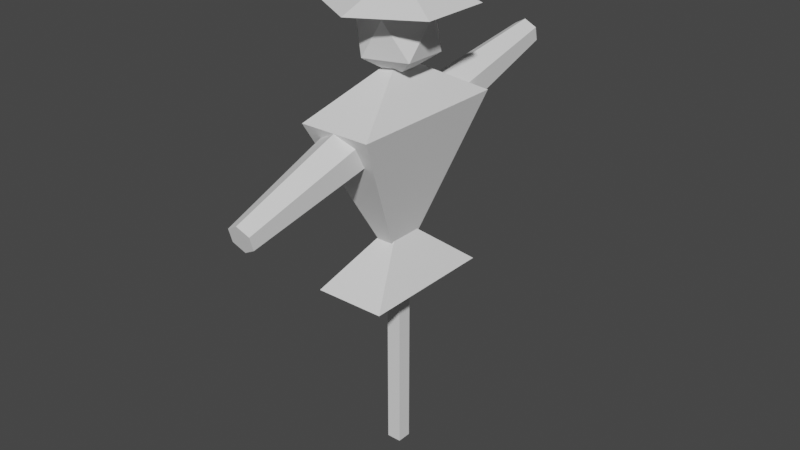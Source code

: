 # Source: scarecrow.blend  (saved by Blender 2.80.60; exported with 4.5.12 LTS)
import bpy
from mathutils import Matrix  # noqa: F401  (used for matrix-valued properties, if any)

bpy.ops.wm.read_factory_settings(use_empty=True)
scene = bpy.context.scene
scene.name = 'Scene'

# ---- collections
col_collection = bpy.data.collections.new('Collection'); scene.collection.children.link(col_collection)

# ---- world
world_world = bpy.data.worlds.new('World'); scene.world = world_world
world_world.use_nodes = True; world_world.node_tree.nodes.clear()
_N = world_world.node_tree.nodes; _L = world_world.node_tree.links
n0 = _N.new('ShaderNodeOutputWorld'); n0.name = 'World Output'; n0.location = (300, 300)
n1 = _N.new('ShaderNodeBackground'); n1.name = 'Background'; n1.location = (10, 300)
n1.inputs[0].default_value = (0.05088, 0.05088, 0.05088, 1.0)
_L.new(n1.outputs[0], n0.inputs[0])
n0.is_active_output = True
world_world.color = (0.05088, 0.05088, 0.05088)
world_world.use_sun_shadow = False
world_world.sun_shadow_jitter_overblur = 0.0

# ---- meshes
me_cone_003 = bpy.data.meshes.new('Cone.003')
me_cone_003.from_pydata([(0.0, 1.0, 2.197), (0.866, 0.5, 2.197), (0.866, -0.5, 2.197), (-8.742e-08, -1.0, 2.197), (0.0, 0.0, 4.197), (-0.866, -0.5, 2.197), (-0.866, 0.5, 2.197), (-0.1048, -0.1048, -5.97), (-0.1048, -0.1048, -32.91), (-0.1048, 0.1048, -5.97), (-0.1048, 0.1048, -32.91), (0.1048, -0.1048, -5.97), (0.1048, -0.1048, -32.91), (0.1048, 0.1048, -5.97), (0.1048, 0.1048, -32.91), (-0.5062, 0.9846, -18.27), (0.5062, 0.9846, -18.27), (0.5062, -0.9846, -18.27), (-0.5062, -0.9846, -18.27), (0.0, -2.328e-10, -13.78), (-0.5089, -1.182, -5.194), (0.5089, -1.182, -5.194), (0.5089, 1.182, -5.194), (-0.5089, 1.182, -5.194), (1.549e-08, 1.048e-07, -17.91), (0.5089, -1.182, -5.212), (-0.5089, -1.182, -5.212), (-0.5089, 1.182, -5.212), (0.5089, 1.182, -5.212), (6.834e-08, 9.462e-08, -1.639), (0.0, -2.328e-10, -3.071), (0.4213, -0.3061, -1.306), (-0.1609, -0.4953, -1.306), (-0.5208, -2.328e-10, -1.306), (-0.1609, 0.4953, -1.306), (0.4213, 0.3061, -1.306), (0.1609, -0.4953, 1.55), (-0.4213, -0.3061, 1.55), (-0.4213, 0.3061, 1.55), (0.1609, 0.4953, 1.55), (0.5208, -2.328e-10, 1.55), (0.0, -2.328e-10, 3.315), (0.0, -0.9475, -4.748), (6.301e-09, -2.763, -8.43), (-0.2889, -0.901, -5.627), (-0.1686, -2.735, -8.942), (-0.2889, -0.808, -7.383), (-0.1686, -2.681, -9.968), (2.916e-08, -0.7615, -8.261), (2.333e-08, -2.654, -10.48), (0.2889, -0.808, -7.383), (0.1686, -2.681, -9.968), (0.2889, -0.901, -5.627), (0.1686, -2.735, -8.942), (-1.496e-07, 0.8248, -4.182), (1.428e-07, 2.738, -2.573), (0.2889, 0.8618, -5.073), (0.1686, 2.759, -3.094), (0.2889, 0.9359, -6.857), (0.1686, 2.802, -4.135), (-1.782e-07, 0.9729, -7.748), (1.261e-07, 2.824, -4.655), (-0.2889, 0.9359, -6.857), (-0.1686, 2.802, -4.135), (-0.2889, 0.8618, -5.073), (-0.1686, 2.759, -3.094)], [], [(0, 4, 1), (1, 4, 2), (2, 4, 3), (3, 4, 5), (5, 4, 6), (6, 4, 0), (0, 1, 2, 3, 5, 6), (7, 9, 10, 8), (9, 13, 14, 10), (13, 11, 12, 14), (11, 7, 8, 12), (9, 7, 11, 13), (14, 12, 8, 10), (15, 19, 16), (16, 19, 17), (17, 19, 18), (18, 19, 15), (15, 16, 17, 18), (20, 24, 21), (21, 24, 22), (22, 24, 23), (23, 24, 20), (20, 21, 22, 23), (25, 29, 26), (26, 29, 27), (27, 29, 28), (28, 29, 25), (25, 26, 27, 28), (30, 31, 32), (31, 30, 35), (30, 32, 33), (30, 33, 34), (30, 34, 35), (31, 35, 40), (32, 31, 36), (33, 32, 37), (34, 33, 38), (35, 34, 39), (31, 40, 36), (32, 36, 37), (33, 37, 38), (34, 38, 39), (35, 39, 40), (36, 40, 41), (37, 36, 41), (38, 37, 41), (39, 38, 41), (40, 39, 41), (42, 44, 45, 43), (44, 46, 47, 45), (46, 48, 49, 47), (48, 50, 51, 49), (45, 47, 49, 51, 53, 43), (50, 52, 53, 51), (52, 42, 43, 53), (42, 52, 50, 48, 46, 44), (54, 56, 57, 55), (56, 58, 59, 57), (58, 60, 61, 59), (60, 62, 63, 61), (57, 59, 61, 63, 65, 55), (62, 64, 65, 63), (64, 54, 55, 65), (54, 64, 62, 60, 58, 56)])
_uv = me_cone_003.uv_layers.new(name='UVMap')
_uv.uv.foreach_set('vector', [0.0919, 0.9694, 0.0919, 0.9639, 0.09668, 0.9667, 0.09668, 0.9667, 0.0919, 0.9639, 0.09668, 0.9611, 0.09668, 0.9611, 0.0919, 0.9639, 0.0919, 0.9584, 0.0919, 0.9584, 0.0919, 0.9639, 0.08711, 0.9611, 0.08711, 0.9611, 0.0919, 0.9639, 0.08711, 0.9667, 0.08711, 0.9667, 0.0919, 0.9639, 0.0919, 0.9694, 0.1034, 0.9694, 0.1082, 0.9667, 0.1082, 0.9611, 0.1034, 0.9584, 0.09863, 0.9611, 0.09863, 0.9667, 0.9005, 0.9527, 0.9005, 0.9602, 0.9081, 0.9602, 0.9081, 0.9527, 0.9005, 0.9602, 0.9005, 0.9678, 0.9081, 0.9678, 0.9081, 0.9602, 0.9005, 0.9678, 0.9005, 0.9753, 0.9081, 0.9753, 0.9081, 0.9678, 0.9005, 0.9753, 0.9005, 0.9829, 0.9081, 0.9829, 0.9081, 0.9753, 0.893, 0.9678, 0.893, 0.9753, 0.9005, 0.9753, 0.9005, 0.9678, 0.9081, 0.9678, 0.9081, 0.9753, 0.9156, 0.9753, 0.9156, 0.9678, 0.8326, 0.9698, 0.8326, 0.962, 0.8405, 0.962, 0.8405, 0.962, 0.8326, 0.962, 0.8326, 0.9541, 0.8326, 0.9541, 0.8326, 0.962, 0.8247, 0.962, 0.8247, 0.962, 0.8326, 0.962, 0.8326, 0.9698, 0.849, 0.9698, 0.8569, 0.962, 0.849, 0.9541, 0.8411, 0.962, 0.4729, 0.9696, 0.4729, 0.9629, 0.4796, 0.9629, 0.4796, 0.9629, 0.4729, 0.9629, 0.4729, 0.9563, 0.4729, 0.9563, 0.4729, 0.9629, 0.4662, 0.9629, 0.4662, 0.9629, 0.4729, 0.9629, 0.4729, 0.9696, 0.4868, 0.9696, 0.4935, 0.9629, 0.4868, 0.9563, 0.4801, 0.9629, 0.4676, 0.969, 0.4676, 0.961, 0.4756, 0.961, 0.4756, 0.961, 0.4676, 0.961, 0.4676, 0.953, 0.4676, 0.953, 0.4676, 0.961, 0.4596, 0.961, 0.4596, 0.961, 0.4676, 0.961, 0.4676, 0.969, 0.4843, 0.969, 0.4923, 0.961, 0.4843, 0.953, 0.4763, 0.961, 0.5384, 0.9581, 0.5358, 0.9626, 0.541, 0.9626, 0.5358, 0.9626, 0.5332, 0.9581, 0.5306, 0.9626, 0.5176, 0.9581, 0.515, 0.9626, 0.5202, 0.9626, 0.5228, 0.9581, 0.5202, 0.9626, 0.5254, 0.9626, 0.528, 0.9581, 0.5254, 0.9626, 0.5306, 0.9626, 0.5358, 0.9626, 0.5306, 0.9626, 0.5332, 0.9671, 0.541, 0.9626, 0.5358, 0.9626, 0.5384, 0.9671, 0.5202, 0.9626, 0.515, 0.9626, 0.5176, 0.9671, 0.5254, 0.9626, 0.5202, 0.9626, 0.5228, 0.9671, 0.5306, 0.9626, 0.5254, 0.9626, 0.528, 0.9671, 0.5358, 0.9626, 0.5332, 0.9671, 0.5384, 0.9671, 0.541, 0.9626, 0.5384, 0.9671, 0.5436, 0.9671, 0.5202, 0.9626, 0.5176, 0.9671, 0.5228, 0.9671, 0.5254, 0.9626, 0.5228, 0.9671, 0.528, 0.9671, 0.5306, 0.9626, 0.528, 0.9671, 0.5332, 0.9671, 0.5384, 0.9671, 0.5332, 0.9671, 0.5358, 0.9716, 0.5436, 0.9671, 0.5384, 0.9671, 0.541, 0.9716, 0.5228, 0.9671, 0.5176, 0.9671, 0.5202, 0.9716, 0.528, 0.9671, 0.5228, 0.9671, 0.5254, 0.9716, 0.5332, 0.9671, 0.528, 0.9671, 0.5306, 0.9716, 0.4914, 0.9667, 0.486, 0.9667, 0.486, 0.983, 0.4914, 0.983, 0.486, 0.9667, 0.4805, 0.9667, 0.4805, 0.983, 0.486, 0.983, 0.4805, 0.9667, 0.4751, 0.9667, 0.4751, 0.983, 0.4805, 0.983, 0.4751, 0.9667, 0.4697, 0.9667, 0.4697, 0.983, 0.4751, 0.983, 0.4737, 0.9624, 0.4737, 0.9546, 0.467, 0.9507, 0.4602, 0.9546, 0.4602, 0.9624, 0.467, 0.9663, 0.4697, 0.9667, 0.4642, 0.9667, 0.4642, 0.983, 0.4697, 0.983, 0.4642, 0.9667, 0.4588, 0.9667, 0.4588, 0.983, 0.4642, 0.983, 0.4833, 0.9663, 0.4765, 0.9624, 0.4765, 0.9546, 0.4833, 0.9507, 0.49, 0.9546, 0.49, 0.9624, 0.4921, 0.967, 0.4873, 0.967, 0.4873, 0.9812, 0.4921, 0.9812, 0.4873, 0.967, 0.4826, 0.967, 0.4826, 0.9812, 0.4873, 0.9812, 0.4826, 0.967, 0.4779, 0.967, 0.4779, 0.9812, 0.4826, 0.9812, 0.4779, 0.967, 0.4732, 0.967, 0.4732, 0.9812, 0.4779, 0.9812, 0.4767, 0.9633, 0.4767, 0.9565, 0.4708, 0.9531, 0.4649, 0.9565, 0.4649, 0.9633, 0.4708, 0.9667, 0.4732, 0.967, 0.4685, 0.967, 0.4685, 0.9812, 0.4732, 0.9812, 0.4685, 0.967, 0.4637, 0.967, 0.4637, 0.9812, 0.4685, 0.9812, 0.485, 0.9667, 0.4791, 0.9633, 0.4791, 0.9565, 0.485, 0.9531, 0.4909, 0.9565, 0.4909, 0.9633])
me_cone_003.use_remesh_preserve_volume = False
me_cone_003.use_remesh_preserve_attributes = False
me_cone_003.use_mirror_vertex_groups = False
me_cone_003.update()

# ---- objects
ob_cone_003 = bpy.data.objects.new('Cone.003', me_cone_003)

# ---- transforms, parenting, visibility, modifiers, constraints
ob_cone_003.location = (0.0, 0.001603, 2.626)
ob_cone_003.scale = (0.437, 0.437, 0.07969)
ob_cone_003.lineart.crease_threshold = 0.0

# ---- collection membership
col_collection.objects.link(ob_cone_003)

# ---- scene / render settings (as saved in the file)
scene.frame_start = 1; scene.frame_end = 250; scene.frame_set(1)
scene.render.engine = 'BLENDER_EEVEE_NEXT'
scene.render.motion_blur_shutter = 1.0
scene.cycles.use_denoising = False
scene.cycles.samples = 128
scene.cycles.sampling_pattern = 'TABULATED_SOBOL'
scene.cycles.use_adaptive_sampling = False
scene.cycles.use_light_tree = False
scene.view_settings.view_transform = 'Filmic'
bpy.context.view_layer.update()

# ---- added for rendering (the .blend has no active camera and no usable light): camera, sun
cam_auto = bpy.data.cameras.new('AutoCamera')
cam_auto.lens = 50.0
cam_auto.sensor_width = 36.0
cam_auto.clip_end = 1000.0
ob_auto_camera = bpy.data.objects.new('AutoCamera', cam_auto)
scene.collection.objects.link(ob_auto_camera)
ob_auto_camera.location = (3.61638, -4.3246, 4.37524)
ob_auto_camera.rotation_euler = (1.09748, -7.21219e-08, 0.694738)
scene.camera = ob_auto_camera
light_auto_sun = bpy.data.lights.new('AutoSun', 'SUN')
light_auto_sun.energy = 3.0
light_auto_sun.angle = 0.0523599
ob_auto_sun = bpy.data.objects.new('AutoSun', light_auto_sun)
scene.collection.objects.link(ob_auto_sun)
ob_auto_sun.rotation_euler = (0.872665, 0.174533, 0.523599)
bpy.context.view_layer.update()
